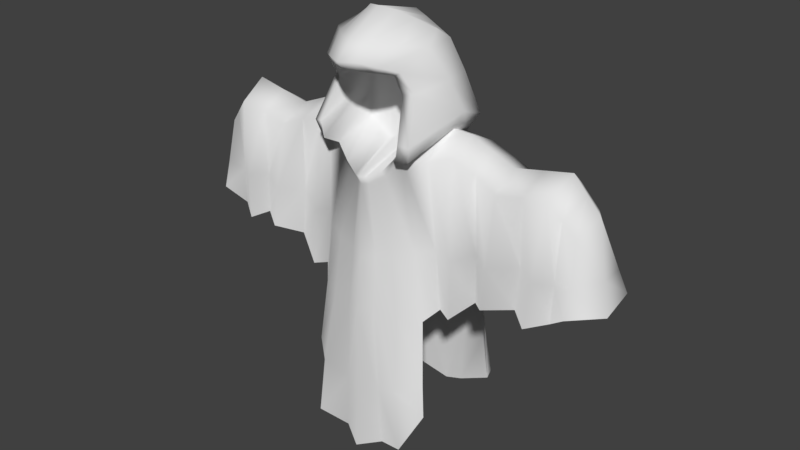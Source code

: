 # Source: fantasma02.blend  (saved by Blender 2.79.0; exported with 4.5.12 LTS)
import bpy
from mathutils import Matrix  # noqa: F401  (used for matrix-valued properties, if any)

bpy.ops.wm.read_factory_settings(use_empty=True)
scene = bpy.context.scene
scene.name = 'Scene'

# ---- collections
col_collection_1 = bpy.data.collections.new('Collection 1'); scene.collection.children.link(col_collection_1)

# ---- materials (node trees are filled in below, after node groups)
mat_material_002 = bpy.data.materials.new('Material.002')
mat_material_002.alpha_threshold = 0.0
mat_material_002.use_transparent_shadow = False
mat_material_002.roughness = 0.5
mat_material_002.specular_intensity = 0.0

# ---- material node trees

# ---- world
world_world = bpy.data.worlds.new('World'); scene.world = world_world
world_world.color = (0.05088, 0.05088, 0.05088)
world_world.use_sun_shadow = False
world_world.sun_shadow_jitter_overblur = 0.0
world_world.cycles.sampling_method = 'MANUAL'

# ---- lights
light_point_001 = bpy.data.lights.new('Point.001', 'POINT')
light_point_001.transmission_factor = 0.0
light_point_001.energy = 100.0
light_point_001.shadow_buffer_clip_start = 0.5
light_point_001.shadow_soft_size = 0.1
light_point_001.shadow_maximum_resolution = 0.006
light_point_001.use_absolute_resolution = True
light_point = bpy.data.lights.new('Point', 'POINT')
light_point.transmission_factor = 0.0
light_point.energy = 100.0
light_point.shadow_buffer_clip_start = 0.5
light_point.shadow_soft_size = 0.1
light_point.shadow_maximum_resolution = 0.006
light_point.use_absolute_resolution = True

# ---- meshes
me_cube = bpy.data.meshes.new('Cube')
me_cube.from_pydata([(0.3094, 0.232, 0.2938), (0.2709, -0.1836, 0.2628), (0.1859, 0.05757, 1.79), (0.1358, -0.005341, 1.709), (0.2009, 0.1183, 1.419), (0.1324, -0.01975, 1.433), (0.8553, -0.093, 1.247), (0.8691, -0.1579, 0.9513), (0.288, 0.1746, 0.6841), (0.2536, -0.1727, 0.7084), (0.8845, 0.06536, 1.217), (0.9554, 0.1372, 0.9635), (0.2376, 0.1037, 1.423), (0.1499, -0.001572, 1.518), (0.2087, -0.2171, 1.384), (0.175, -0.2161, 1.724), (0.1462, -0.1731, 1.362), (0.2166, -0.1081, 1.797), (0.2102, 0.00674, 1.464), (0.9562, -7.379e-05, 0.9218), (0.8917, 0.006816, 1.304), (0.2505, -0.0005414, 1.465), (0.5353, -0.1916, 0.8812), (0.5285, -0.1175, 1.32), (0.5751, 0.1752, 0.9149), (0.5737, 0.09643, 1.336), (0.5221, 0.006816, 1.383), (0.7066, -0.1656, 0.8563), (0.7514, -0.1243, 1.369), (0.7606, 0.1081, 1.345), (0.7725, 0.006816, 1.435), (0.7705, 0.2107, 0.8676), (0.112, 0.2863, 0.1325), (0.09521, -0.2386, 0.08677), (0.06283, 0.07362, 1.841), (0.06311, -0.3222, 1.765), (0.1061, 0.1303, 1.382), (0.02771, -0.2202, 1.254), (0.06342, -0.2458, 0.7339), (0.1191, 0.2645, 0.7312), (0.0384, -0.02145, 1.366), (0.05818, -0.00519, 1.741), (0.09988, 0.1704, 1.357), (0.05072, 0.004048, 1.574), (0.06387, -0.2548, 1.825), (0.2722, 0.1399, 1.493), (0.2285, -0.2346, 1.455), (0.1482, -0.002835, 1.606), (0.3008, 0.0002793, 1.55), (0.05316, 0.0009527, 1.631), (0.1032, 0.222, 1.473), (0.4098, 0.1702, 0.746), (0.3553, -0.1455, 0.7454), (0.3284, -0.1052, 1.405), (0.3568, 0.1074, 1.413), (0.335, 0.006816, 1.462), (0.1497, -0.217, 1.708), (0.1758, -0.2448, 1.395), (0.1343, -0.2075, 1.376), (0.02327, -0.2376, 1.285), (0.05353, -0.3056, 1.726), (0.1879, -0.2475, 1.464), (0.2231, 0.102, 1.661), (0.1887, -0.1544, 1.63), (0.1411, -0.004262, 1.664), (0.05602, -0.002545, 1.694), (0.07852, 0.1763, 1.679), (0.2545, -0.03227, 1.669), (0.152, -0.1765, 1.623), (0.1749, -0.008088, 1.837), (0.06153, -0.1002, 1.905), (0.2502, 0.146, 1.021), (0.2153, -0.1728, 0.9952), (0.8684, -0.1256, 1.068), (0.9223, 0.1175, 1.059), (0.9322, 0.00249, 1.064), (0.5363, -0.1685, 1.044), (0.5707, 0.1449, 1.073), (0.7233, -0.1502, 1.047), (0.7668, 0.1725, 1.045), (0.05795, -0.2235, 0.953), (0.1142, 0.2145, 0.9735), (0.3853, 0.1501, 0.9949), (0.3453, -0.1305, 0.9907), (0.2771, -0.1984, 0.4319), (0.08155, -0.2408, 0.3389), (0.2981, 0.2011, 0.4866), (0.1168, 0.2861, 0.4274), (0.7877, -0.1106, 0.8834), (0.8058, -0.1079, 1.305), (0.8271, 0.1061, 1.276), (0.8349, 0.006816, 1.366), (0.834, 0.1597, 0.9279), (0.7927, -0.1051, 1.043), (0.8315, 0.1397, 1.057), (0.674, 0.1278, 0.9113), (0.6396, -0.117, 0.8883), (0.6442, -0.1108, 1.348), (0.6672, 0.1023, 1.34), (0.6473, 0.006816, 1.409), (0.6766, 0.1079, 1.073), (0.6482, -0.1055, 1.059), (0.4521, -0.1029, 0.8402), (0.4327, -0.1013, 1.366), (0.4653, 0.1019, 1.375), (0.4285, 0.006816, 1.422), (0.4869, 0.1066, 0.853), (0.4807, 0.09825, 1.049), (0.4422, -0.09181, 1.039), (0.3437, 0.1505, 0.7429), (0.299, -0.1207, 0.7584), (0.244, -0.1391, 1.38), (0.2789, 0.1129, 1.416), (0.2726, 0.006778, 1.463), (0.2738, -0.1212, 1.012), (0.3184, 0.1365, 1.011), (0.1402, -0.1814, 1.811), (0.2204, 0.3372, 0.1576), (0.2188, -0.2795, 0.1309), (0.1244, 0.06559, 1.816), (0.119, -0.2692, 1.744), (0.1535, 0.1243, 1.401), (0.08576, -0.1964, 1.294), (0.161, -0.2241, 0.7221), (0.1993, 0.2134, 0.7581), (0.08538, -0.0206, 1.4), (0.09698, -0.005265, 1.725), (0.1687, 0.137, 1.39), (0.1003, 0.001238, 1.546), (0.1877, 0.181, 1.483), (0.1007, -0.0009411, 1.618), (0.08472, -0.2182, 1.317), (0.1016, -0.2613, 1.717), (0.09857, -0.003403, 1.679), (0.1508, 0.1392, 1.67), (0.1182, -0.05412, 1.871), (0.1822, 0.1803, 0.9972), (0.1322, -0.2156, 0.9724), (0.189, -0.2729, 0.3967), (0.2248, 0.2967, 0.415), (-0.3094, 0.232, 0.2938), (-0.2709, -0.1836, 0.2628), (-0.1859, 0.05757, 1.79), (-0.1358, -0.005341, 1.709), (-0.2009, 0.1183, 1.419), (-0.1324, -0.01975, 1.433), (-0.8553, -0.093, 1.247), (-0.8691, -0.1579, 0.9513), (-0.288, 0.1746, 0.6841), (-0.2536, -0.1727, 0.7084), (-0.8845, 0.06536, 1.217), (-0.9554, 0.1372, 0.9635), (0.0, 0.3276, 0.07069), (0.0, -0.2947, 0.05586), (0.0, 0.0878, 1.859), (0.0, -0.3508, 1.762), (0.0, 0.1422, 1.377), (0.0, -0.2341, 1.251), (0.0, -0.2699, 0.7251), (0.0, 0.2586, 0.7305), (-0.2376, 0.1037, 1.423), (-0.1499, -0.001572, 1.518), (0.0, 0.2211, 1.338), (0.0, 0.009668, 1.588), (-0.2087, -0.2171, 1.384), (-0.175, -0.2161, 1.724), (-0.1462, -0.1731, 1.362), (-0.2166, -0.1081, 1.797), (0.0, -0.02837, 1.384), (0.0, -0.005038, 1.747), (-0.2102, 0.00674, 1.464), (-0.9562, -7.379e-05, 0.9218), (-0.8917, 0.006816, 1.304), (0.0, -0.2831, 1.826), (-0.2505, -0.0005414, 1.465), (-0.5353, -0.1916, 0.8812), (-0.5285, -0.1175, 1.32), (-0.5751, 0.1752, 0.9149), (-0.5737, 0.09643, 1.336), (-0.5221, 0.006816, 1.383), (-0.7066, -0.1656, 0.8563), (-0.7514, -0.1243, 1.369), (-0.7606, 0.1081, 1.345), (-0.7725, 0.006816, 1.435), (-0.7705, 0.2107, 0.8676), (-0.112, 0.2863, 0.1325), (-0.09521, -0.2386, 0.08677), (-0.06283, 0.07362, 1.841), (-0.06311, -0.3222, 1.765), (-0.1061, 0.1303, 1.382), (-0.02771, -0.2202, 1.254), (-0.06342, -0.2458, 0.7339), (-0.1191, 0.2645, 0.7312), (-0.0384, -0.02145, 1.366), (-0.05818, -0.00519, 1.741), (-0.09988, 0.1704, 1.357), (-0.05072, 0.004048, 1.574), (-0.06387, -0.2548, 1.825), (-0.2722, 0.1399, 1.493), (-0.2285, -0.2346, 1.455), (0.0, 0.2518, 1.46), (-0.1482, -0.002835, 1.606), (0.0, 0.00474, 1.643), (-0.3008, 0.0002793, 1.55), (-0.05316, 0.0009527, 1.631), (-0.1032, 0.222, 1.473), (-0.4098, 0.1702, 0.746), (-0.3553, -0.1455, 0.7454), (-0.3284, -0.1052, 1.405), (-0.3568, 0.1074, 1.413), (-0.335, 0.006816, 1.462), (0.0, -0.3209, 1.725), (0.0, -0.2504, 1.286), (-0.1497, -0.217, 1.708), (-0.1758, -0.2448, 1.395), (-0.1343, -0.2075, 1.376), (-0.02327, -0.2376, 1.285), (-0.05353, -0.3056, 1.726), (-0.1879, -0.2475, 1.464), (-0.2231, 0.102, 1.661), (-0.1887, -0.1544, 1.63), (0.0, 0.2097, 1.683), (-0.1411, -0.004262, 1.664), (-0.05602, -0.002545, 1.694), (-0.07852, 0.1763, 1.679), (0.0, -0.0008275, 1.702), (-0.2545, -0.03227, 1.669), (-0.152, -0.1765, 1.623), (-0.1749, -0.008088, 1.837), (0.0, -0.127, 1.916), (-0.06153, -0.1002, 1.905), (-0.2502, 0.146, 1.021), (-0.2153, -0.1728, 0.9952), (-0.8684, -0.1256, 1.068), (-0.9223, 0.1175, 1.059), (0.0, 0.2153, 0.9712), (0.0, -0.2488, 0.9446), (-0.9322, 0.00249, 1.064), (-0.5363, -0.1685, 1.044), (-0.5707, 0.1449, 1.073), (-0.7233, -0.1502, 1.047), (-0.7668, 0.1725, 1.045), (-0.05795, -0.2235, 0.953), (-0.1142, 0.2145, 0.9735), (-0.3853, 0.1501, 0.9949), (-0.3453, -0.1305, 0.9907), (-0.2771, -0.1984, 0.4319), (0.0, -0.2851, 0.3155), (-0.08155, -0.2408, 0.3389), (-0.2981, 0.2011, 0.4866), (0.0, 0.297, 0.3635), (-0.1168, 0.2861, 0.4274), (-0.7877, -0.1106, 0.8834), (-0.8058, -0.1079, 1.305), (-0.8271, 0.1061, 1.276), (-0.8349, 0.006816, 1.366), (-0.834, 0.1597, 0.9279), (-0.7927, -0.1051, 1.043), (-0.8315, 0.1397, 1.057), (-0.674, 0.1278, 0.9113), (-0.6396, -0.117, 0.8883), (-0.6442, -0.1108, 1.348), (-0.6672, 0.1023, 1.34), (-0.6473, 0.006816, 1.409), (-0.6766, 0.1079, 1.073), (-0.6482, -0.1055, 1.059), (-0.4521, -0.1029, 0.8402), (-0.4327, -0.1013, 1.366), (-0.4653, 0.1019, 1.375), (-0.4285, 0.006816, 1.422), (-0.4869, 0.1066, 0.853), (-0.4807, 0.09825, 1.049), (-0.4422, -0.09181, 1.039), (-0.3437, 0.1505, 0.7429), (-0.299, -0.1207, 0.7584), (-0.244, -0.1391, 1.38), (-0.2789, 0.1129, 1.416), (-0.2726, 0.006778, 1.463), (-0.2738, -0.1212, 1.012), (-0.3184, 0.1365, 1.011), (-0.1402, -0.1814, 1.811), (-0.2204, 0.3372, 0.1576), (-0.2188, -0.2795, 0.1309), (-0.1244, 0.06559, 1.816), (-0.119, -0.2692, 1.744), (-0.1535, 0.1243, 1.401), (-0.08576, -0.1964, 1.294), (-0.161, -0.2241, 0.7221), (-0.1993, 0.2134, 0.7581), (-0.08538, -0.0206, 1.4), (-0.09698, -0.005265, 1.725), (-0.1687, 0.137, 1.39), (-0.1003, 0.001238, 1.546), (-0.1877, 0.181, 1.483), (-0.1007, -0.0009411, 1.618), (-0.08472, -0.2182, 1.317), (-0.1016, -0.2613, 1.717), (-0.09857, -0.003403, 1.679), (-0.1508, 0.1392, 1.67), (-0.1182, -0.05412, 1.871), (-0.1822, 0.1803, 0.9972), (-0.1322, -0.2156, 0.9724), (-0.189, -0.2729, 0.3967), (-0.2248, 0.2967, 0.415)], [], [(67, 17, 15, 63), (94, 90, 10, 74), (93, 88, 7, 73), (91, 89, 6, 20), (75, 20, 6, 73), (81, 39, 159, 235), (85, 38, 158, 247), (80, 37, 157, 236), (42, 36, 156, 162), (87, 32, 152, 250), (132, 126, 3, 56), (44, 173, 155, 35), (74, 10, 20, 75), (50, 42, 162, 200), (18, 21, 14, 16), (61, 57, 14, 46), (59, 212, 157, 37), (4, 12, 21, 18), (34, 154, 229, 70), (57, 58, 16, 14), (130, 128, 13, 47), (43, 163, 168, 40), (90, 91, 20, 10), (62, 2, 69, 17, 67), (104, 105, 26, 25), (105, 103, 23, 26), (108, 102, 22, 76), (107, 104, 25, 77), (98, 99, 30, 29), (99, 97, 28, 30), (101, 96, 27, 78), (100, 98, 29, 79), (128, 43, 40, 125), (202, 163, 43, 49), (119, 34, 70, 135), (131, 59, 37, 122), (129, 127, 42, 50), (116, 44, 35, 120), (211, 169, 41, 60), (139, 117, 32, 87), (127, 121, 36, 42), (137, 122, 37, 80), (138, 123, 38, 85), (136, 124, 39, 81), (134, 129, 50, 66), (225, 202, 49, 65), (12, 45, 48, 21), (133, 130, 47, 64), (68, 61, 46, 63), (66, 50, 200, 221), (21, 48, 46, 14), (115, 112, 54, 82), (114, 110, 52, 83), (113, 111, 53, 55), (112, 113, 55, 54), (64, 47, 61, 68), (155, 211, 60, 35), (125, 40, 59, 131), (13, 5, 58, 57), (40, 168, 212, 59), (47, 13, 57, 61), (120, 132, 56, 15), (3, 64, 68, 56), (34, 66, 221, 154), (56, 68, 63, 15), (126, 133, 64, 3), (169, 225, 65, 41), (119, 134, 66, 34), (45, 62, 67, 48), (48, 67, 63, 46), (135, 70, 44, 116), (70, 229, 173, 44), (111, 114, 83, 53), (109, 115, 82, 51), (121, 136, 81, 36), (123, 137, 80, 38), (95, 100, 79, 31), (97, 101, 78, 28), (106, 107, 77, 24), (103, 108, 76, 23), (11, 74, 75, 19), (38, 80, 236, 158), (36, 81, 235, 156), (19, 75, 73, 7), (89, 93, 73, 6), (92, 94, 74, 11), (118, 138, 85, 33), (33, 85, 247, 153), (124, 139, 87, 39), (39, 87, 250, 159), (31, 79, 94, 92), (28, 78, 93, 89), (29, 30, 91, 90), (30, 28, 89, 91), (78, 27, 88, 93), (79, 29, 90, 94), (23, 76, 101, 97), (24, 77, 100, 95), (77, 25, 98, 100), (76, 22, 96, 101), (26, 23, 97, 99), (25, 26, 99, 98), (53, 83, 108, 103), (51, 82, 107, 106), (82, 54, 104, 107), (83, 52, 102, 108), (55, 53, 103, 105), (54, 55, 105, 104), (8, 71, 115, 109), (16, 72, 114, 111), (4, 18, 113, 112), (18, 16, 111, 113), (72, 9, 110, 114), (71, 4, 112, 115), (8, 86, 139, 124), (1, 84, 138, 118), (9, 72, 137, 123), (4, 71, 136, 121), (69, 135, 116, 17), (2, 62, 134, 119), (41, 65, 133, 126), (35, 60, 132, 120), (5, 125, 131, 58), (65, 49, 130, 133), (62, 45, 129, 134), (71, 8, 124, 136), (84, 9, 123, 138), (72, 16, 122, 137), (12, 4, 121, 127), (86, 0, 117, 139), (17, 116, 120, 15), (45, 12, 127, 129), (58, 131, 122, 16), (2, 119, 135, 69), (13, 128, 125, 5), (49, 43, 128, 130), (60, 41, 126, 132), (226, 220, 165, 167), (258, 234, 150, 254), (257, 233, 147, 252), (255, 172, 146, 253), (237, 233, 146, 172), (243, 235, 159, 192), (248, 247, 158, 191), (242, 236, 157, 190), (195, 162, 156, 189), (251, 250, 152, 185), (296, 213, 143, 290), (197, 188, 155, 173), (234, 237, 172, 150), (205, 200, 162, 195), (170, 166, 164, 174), (218, 199, 164, 214), (216, 190, 157, 212), (144, 170, 174, 160), (187, 230, 229, 154), (214, 164, 166, 215), (294, 201, 161, 292), (196, 193, 168, 163), (254, 150, 172, 255), (219, 226, 167, 228, 142), (268, 178, 179, 269), (269, 179, 176, 267), (272, 238, 175, 266), (271, 239, 178, 268), (262, 182, 183, 263), (263, 183, 181, 261), (265, 240, 180, 260), (264, 241, 182, 262), (292, 289, 193, 196), (202, 204, 196, 163), (283, 299, 230, 187), (295, 286, 190, 216), (293, 205, 195, 291), (280, 284, 188, 197), (211, 217, 194, 169), (303, 251, 185, 281), (291, 195, 189, 285), (301, 242, 190, 286), (302, 248, 191, 287), (300, 243, 192, 288), (298, 224, 205, 293), (225, 223, 204, 202), (160, 174, 203, 198), (297, 222, 201, 294), (227, 220, 199, 218), (224, 221, 200, 205), (174, 164, 199, 203), (279, 244, 209, 276), (278, 245, 207, 274), (277, 210, 208, 275), (276, 209, 210, 277), (222, 227, 218, 201), (155, 188, 217, 211), (289, 295, 216, 193), (161, 214, 215, 145), (193, 216, 212, 168), (201, 218, 214, 161), (284, 165, 213, 296), (143, 213, 227, 222), (187, 154, 221, 224), (213, 165, 220, 227), (290, 143, 222, 297), (169, 194, 223, 225), (283, 187, 224, 298), (198, 203, 226, 219), (203, 199, 220, 226), (299, 280, 197, 230), (230, 197, 173, 229), (275, 208, 245, 278), (273, 206, 244, 279), (285, 189, 243, 300), (287, 191, 242, 301), (259, 184, 241, 264), (261, 181, 240, 265), (270, 177, 239, 271), (267, 176, 238, 272), (151, 171, 237, 234), (191, 158, 236, 242), (189, 156, 235, 243), (171, 147, 233, 237), (253, 146, 233, 257), (256, 151, 234, 258), (282, 186, 248, 302), (186, 153, 247, 248), (288, 192, 251, 303), (192, 159, 250, 251), (184, 256, 258, 241), (181, 253, 257, 240), (182, 254, 255, 183), (183, 255, 253, 181), (240, 257, 252, 180), (241, 258, 254, 182), (176, 261, 265, 238), (177, 259, 264, 239), (239, 264, 262, 178), (238, 265, 260, 175), (179, 263, 261, 176), (178, 262, 263, 179), (208, 267, 272, 245), (206, 270, 271, 244), (244, 271, 268, 209), (245, 272, 266, 207), (210, 269, 267, 208), (209, 268, 269, 210), (148, 273, 279, 231), (166, 275, 278, 232), (144, 276, 277, 170), (170, 277, 275, 166), (232, 278, 274, 149), (231, 279, 276, 144), (148, 288, 303, 249), (141, 282, 302, 246), (149, 287, 301, 232), (144, 285, 300, 231), (228, 167, 280, 299), (142, 283, 298, 219), (194, 290, 297, 223), (188, 284, 296, 217), (145, 215, 295, 289), (223, 297, 294, 204), (219, 298, 293, 198), (231, 300, 288, 148), (246, 302, 287, 149), (232, 301, 286, 166), (160, 291, 285, 144), (249, 303, 281, 140), (167, 165, 284, 280), (198, 293, 291, 160), (215, 166, 286, 295), (142, 228, 299, 283), (161, 145, 289, 292), (204, 294, 292, 196), (217, 296, 290, 194)])
me_cube.polygons.foreach_set('use_smooth', [True] * 274)
_uv = me_cube.uv_layers.new(name='UVMap')
_uv.uv.foreach_set('vector', [0.4543, 0.5106, 0.4275, 0.5512, 0.3875, 0.5308, 0.4077, 0.4954, 0.3802, 0.6634, 0.3872, 0.7237, 0.3649, 0.7133, 0.3541, 0.6662, 0.6098, 0.2625, 0.6066, 0.2187, 0.6333, 0.2353, 0.6318, 0.2687, 0.6349, 0.3602, 0.6128, 0.3327, 0.6267, 0.3182, 0.6497, 0.3418, 0.6706, 0.2781, 0.6497, 0.3418, 0.6267, 0.3182, 0.6318, 0.2687, 0.6096, 0.6383, 0.6103, 0.5656, 0.6443, 0.5663, 0.6437, 0.638, 0.3753, 0.07906, 0.367, 0.1879, 0.348, 0.1846, 0.3505, 0.07182, 0.3657, 0.2536, 0.3555, 0.3605, 0.344, 0.3594, 0.3464, 0.2504, 0.6163, 0.7864, 0.6065, 0.7746, 0.6427, 0.7674, 0.6425, 0.7905, 0.6123, 0.4796, 0.6137, 0.3979, 0.6458, 0.3803, 0.6452, 0.4617, 0.3639, 0.5369, 0.3528, 0.4839, 0.357, 0.4824, 0.3791, 0.5252, 0.364, 0.5737, 0.339, 0.5764, 0.3395, 0.5531, 0.3523, 0.5527, 0.3541, 0.6662, 0.3649, 0.7133, 0.3607, 0.7424, 0.327, 0.6831, 0.618, 0.8189, 0.6163, 0.7864, 0.6425, 0.7905, 0.6423, 0.8162, 0.4752, 0.4339, 0.4725, 0.4432, 0.4159, 0.4263, 0.4115, 0.4022, 0.4069, 0.444, 0.4067, 0.4281, 0.4159, 0.4263, 0.4162, 0.443, 0.351, 0.373, 0.3437, 0.372, 0.344, 0.3594, 0.3555, 0.3605, 0.5735, 0.7976, 0.5664, 0.8117, 0.539, 0.8294, 0.5361, 0.8179, 0.6291, 0.9017, 0.6416, 0.9017, 0.6412, 0.9435, 0.6284, 0.9379, 0.4067, 0.4281, 0.398, 0.4129, 0.4115, 0.4022, 0.4159, 0.4263, 0.3547, 0.4708, 0.3552, 0.4609, 0.3622, 0.4575, 0.3617, 0.4701, 0.3482, 0.4643, 0.3415, 0.4661, 0.3422, 0.436, 0.3486, 0.4353, 0.3872, 0.7237, 0.3779, 0.7585, 0.3607, 0.7424, 0.3649, 0.7133, 0.5897, 0.8699, 0.6026, 0.8977, 0.6051, 0.9144, 0.5831, 0.9325, 0.5625, 0.8939, 0.491, 0.7559, 0.4915, 0.7858, 0.4679, 0.775, 0.4591, 0.7436, 0.5212, 0.4007, 0.5097, 0.3688, 0.5362, 0.3491, 0.5442, 0.3884, 0.4942, 0.2709, 0.4898, 0.2155, 0.5241, 0.2213, 0.5281, 0.2661, 0.4914, 0.66, 0.491, 0.7559, 0.4591, 0.7436, 0.462, 0.6647, 0.4314, 0.7414, 0.4337, 0.7741, 0.398, 0.775, 0.4064, 0.7397, 0.579, 0.3852, 0.5711, 0.349, 0.5985, 0.3468, 0.6157, 0.3793, 0.5634, 0.2692, 0.5588, 0.223, 0.58, 0.212, 0.5869, 0.264, 0.4309, 0.6662, 0.4314, 0.7414, 0.4064, 0.7397, 0.4, 0.6569, 0.3552, 0.4609, 0.3482, 0.4643, 0.3486, 0.4353, 0.3551, 0.4401, 0.3414, 0.473, 0.3415, 0.4661, 0.3482, 0.4643, 0.3482, 0.4719, 0.6163, 0.8998, 0.6291, 0.9017, 0.6284, 0.9379, 0.6162, 0.9271, 0.3767, 0.3874, 0.351, 0.373, 0.3555, 0.3605, 0.3813, 0.3763, 0.5962, 0.8234, 0.5906, 0.7898, 0.6163, 0.7864, 0.618, 0.8189, 0.3958, 0.5621, 0.364, 0.5737, 0.3523, 0.5527, 0.3686, 0.5437, 0.3397, 0.545, 0.3411, 0.4858, 0.3479, 0.4853, 0.3511, 0.544, 0.5821, 0.4761, 0.581, 0.4045, 0.6137, 0.3979, 0.6123, 0.4796, 0.5906, 0.7898, 0.5895, 0.7829, 0.6065, 0.7746, 0.6163, 0.7864, 0.3889, 0.2595, 0.3813, 0.3763, 0.3555, 0.3605, 0.3657, 0.2536, 0.4046, 0.0956, 0.3955, 0.1852, 0.367, 0.1879, 0.3753, 0.07906, 0.5873, 0.6465, 0.5839, 0.5753, 0.6103, 0.5656, 0.6096, 0.6383, 0.6078, 0.8666, 0.5962, 0.8234, 0.618, 0.8189, 0.6247, 0.8643, 0.3412, 0.4804, 0.3414, 0.473, 0.3482, 0.4719, 0.3481, 0.4797, 0.5664, 0.8117, 0.5752, 0.8326, 0.5461, 0.8585, 0.539, 0.8294, 0.3534, 0.4784, 0.3547, 0.4708, 0.3617, 0.4701, 0.3591, 0.4776, 0.3949, 0.491, 0.4069, 0.444, 0.4162, 0.443, 0.4077, 0.4954, 0.6247, 0.8643, 0.618, 0.8189, 0.6423, 0.8162, 0.6419, 0.8621, 0.4725, 0.4432, 0.4736, 0.4733, 0.4162, 0.443, 0.4159, 0.4263, 0.5436, 0.651, 0.5456, 0.7801, 0.5215, 0.7704, 0.5237, 0.6448, 0.4408, 0.2693, 0.4439, 0.1963, 0.4604, 0.1914, 0.4616, 0.2604, 0.4875, 0.4242, 0.4511, 0.3913, 0.4809, 0.3877, 0.5006, 0.4161, 0.5456, 0.7801, 0.5251, 0.808, 0.5124, 0.7992, 0.5215, 0.7704, 0.3591, 0.4776, 0.3617, 0.4701, 0.4069, 0.444, 0.3949, 0.491, 0.3395, 0.5531, 0.3397, 0.545, 0.3511, 0.544, 0.3523, 0.5527, 0.3551, 0.4401, 0.3486, 0.4353, 0.351, 0.373, 0.3767, 0.3874, 0.3622, 0.4575, 0.3607, 0.4456, 0.398, 0.4129, 0.4067, 0.4281, 0.3486, 0.4353, 0.3422, 0.436, 0.3437, 0.372, 0.351, 0.373, 0.3617, 0.4701, 0.3622, 0.4575, 0.4067, 0.4281, 0.4069, 0.444, 0.3686, 0.5437, 0.3639, 0.5369, 0.3791, 0.5252, 0.3875, 0.5308, 0.357, 0.4824, 0.3591, 0.4776, 0.3949, 0.491, 0.3791, 0.5252, 0.6291, 0.9017, 0.6247, 0.8643, 0.6419, 0.8621, 0.6416, 0.9017, 0.3791, 0.5252, 0.3949, 0.491, 0.4077, 0.4954, 0.3875, 0.5308, 0.3528, 0.4839, 0.3534, 0.4784, 0.3591, 0.4776, 0.357, 0.4824, 0.3411, 0.4858, 0.3412, 0.4804, 0.3481, 0.4797, 0.3479, 0.4853, 0.6163, 0.8998, 0.6078, 0.8666, 0.6247, 0.8643, 0.6291, 0.9017, 0.5752, 0.8326, 0.5897, 0.8699, 0.5625, 0.8939, 0.5461, 0.8585, 0.4736, 0.4733, 0.4543, 0.5106, 0.4077, 0.4954, 0.4162, 0.443, 0.6162, 0.9271, 0.6284, 0.9379, 0.6224, 0.9796, 0.5999, 0.9584, 0.6284, 0.9379, 0.6412, 0.9435, 0.6409, 0.9872, 0.6224, 0.9796, 0.4511, 0.3913, 0.4408, 0.2693, 0.4616, 0.2604, 0.4809, 0.3877, 0.5382, 0.573, 0.5436, 0.651, 0.5237, 0.6448, 0.5186, 0.5731, 0.5895, 0.7829, 0.5873, 0.6465, 0.6096, 0.6383, 0.6065, 0.7746, 0.3955, 0.1852, 0.3889, 0.2595, 0.3657, 0.2536, 0.367, 0.1879, 0.4304, 0.6212, 0.4309, 0.6662, 0.4, 0.6569, 0.3963, 0.6066, 0.5711, 0.349, 0.5634, 0.2692, 0.5869, 0.264, 0.5985, 0.3468, 0.4919, 0.6043, 0.4914, 0.66, 0.462, 0.6647, 0.4603, 0.6195, 0.5097, 0.3688, 0.4942, 0.2709, 0.5281, 0.2661, 0.5362, 0.3491, 0.344, 0.6395, 0.3541, 0.6662, 0.327, 0.6831, 0.3057, 0.6495, 0.367, 0.1879, 0.3657, 0.2536, 0.3464, 0.2504, 0.348, 0.1846, 0.6065, 0.7746, 0.6096, 0.6383, 0.6437, 0.638, 0.6427, 0.7674, 0.6833, 0.2404, 0.6706, 0.2781, 0.6318, 0.2687, 0.6333, 0.2353, 0.6128, 0.3327, 0.6098, 0.2625, 0.6318, 0.2687, 0.6267, 0.3182, 0.377, 0.6269, 0.3802, 0.6634, 0.3541, 0.6662, 0.344, 0.6395, 0.4159, 0.02492, 0.4046, 0.0956, 0.3753, 0.07906, 0.3815, 0.01153, 0.3815, 0.01153, 0.3753, 0.07906, 0.3505, 0.07182, 0.3521, 0.002002, 0.5839, 0.5753, 0.5821, 0.4761, 0.6123, 0.4796, 0.6103, 0.5656, 0.6103, 0.5656, 0.6123, 0.4796, 0.6452, 0.4617, 0.6443, 0.5663, 0.3963, 0.6066, 0.4, 0.6569, 0.3802, 0.6634, 0.377, 0.6269, 0.5985, 0.3468, 0.5869, 0.264, 0.6098, 0.2625, 0.6128, 0.3327, 0.4064, 0.7397, 0.398, 0.775, 0.3779, 0.7585, 0.3872, 0.7237, 0.6157, 0.3793, 0.5985, 0.3468, 0.6128, 0.3327, 0.6349, 0.3602, 0.5869, 0.264, 0.58, 0.212, 0.6066, 0.2187, 0.6098, 0.2625, 0.4, 0.6569, 0.4064, 0.7397, 0.3872, 0.7237, 0.3802, 0.6634, 0.5362, 0.3491, 0.5281, 0.2661, 0.5634, 0.2692, 0.5711, 0.349, 0.4603, 0.6195, 0.462, 0.6647, 0.4309, 0.6662, 0.4304, 0.6212, 0.462, 0.6647, 0.4591, 0.7436, 0.4314, 0.7414, 0.4309, 0.6662, 0.5281, 0.2661, 0.5241, 0.2213, 0.5588, 0.223, 0.5634, 0.2692, 0.5442, 0.3884, 0.5362, 0.3491, 0.5711, 0.349, 0.579, 0.3852, 0.4591, 0.7436, 0.4679, 0.775, 0.4337, 0.7741, 0.4314, 0.7414, 0.4809, 0.3877, 0.4616, 0.2604, 0.4942, 0.2709, 0.5097, 0.3688, 0.5186, 0.5731, 0.5237, 0.6448, 0.4914, 0.66, 0.4919, 0.6043, 0.5237, 0.6448, 0.5215, 0.7704, 0.491, 0.7559, 0.4914, 0.66, 0.4616, 0.2604, 0.4604, 0.1914, 0.4898, 0.2155, 0.4942, 0.2709, 0.5006, 0.4161, 0.4809, 0.3877, 0.5097, 0.3688, 0.5212, 0.4007, 0.5215, 0.7704, 0.5124, 0.7992, 0.4915, 0.7858, 0.491, 0.7559, 0.5553, 0.5559, 0.5641, 0.6546, 0.5436, 0.651, 0.5382, 0.573, 0.4115, 0.4022, 0.4177, 0.2656, 0.4408, 0.2693, 0.4511, 0.3913, 0.5735, 0.7976, 0.5361, 0.8179, 0.5251, 0.808, 0.5456, 0.7801, 0.4752, 0.4339, 0.4115, 0.4022, 0.4511, 0.3913, 0.4875, 0.4242, 0.4177, 0.2656, 0.4249, 0.1827, 0.4439, 0.1963, 0.4408, 0.2693, 0.5641, 0.6546, 0.5735, 0.7976, 0.5456, 0.7801, 0.5436, 0.651, 0.5553, 0.5559, 0.5522, 0.5005, 0.5821, 0.4761, 0.5839, 0.5753, 0.4407, 0.06364, 0.434, 0.1086, 0.4046, 0.0956, 0.4159, 0.02492, 0.4249, 0.1827, 0.4177, 0.2656, 0.3889, 0.2595, 0.3955, 0.1852, 0.5735, 0.7976, 0.5641, 0.6546, 0.5873, 0.6465, 0.5895, 0.7829, 0.6051, 0.9144, 0.6162, 0.9271, 0.5999, 0.9584, 0.5831, 0.9325, 0.6026, 0.8977, 0.5897, 0.8699, 0.6078, 0.8666, 0.6163, 0.8998, 0.3479, 0.4853, 0.3481, 0.4797, 0.3534, 0.4784, 0.3528, 0.4839, 0.3523, 0.5527, 0.3511, 0.544, 0.3639, 0.5369, 0.3686, 0.5437, 0.3607, 0.4456, 0.3551, 0.4401, 0.3767, 0.3874, 0.398, 0.4129, 0.3481, 0.4797, 0.3482, 0.4719, 0.3547, 0.4708, 0.3534, 0.4784, 0.5897, 0.8699, 0.5752, 0.8326, 0.5962, 0.8234, 0.6078, 0.8666, 0.5641, 0.6546, 0.5553, 0.5559, 0.5839, 0.5753, 0.5873, 0.6465, 0.434, 0.1086, 0.4249, 0.1827, 0.3955, 0.1852, 0.4046, 0.0956, 0.4177, 0.2656, 0.4115, 0.4022, 0.3813, 0.3763, 0.3889, 0.2595, 0.5664, 0.8117, 0.5735, 0.7976, 0.5895, 0.7829, 0.5906, 0.7898, 0.5522, 0.5005, 0.5487, 0.4469, 0.581, 0.4045, 0.5821, 0.4761, 0.4275, 0.5512, 0.3958, 0.5621, 0.3686, 0.5437, 0.3875, 0.5308, 0.5752, 0.8326, 0.5664, 0.8117, 0.5906, 0.7898, 0.5962, 0.8234, 0.398, 0.4129, 0.3767, 0.3874, 0.3813, 0.3763, 0.4115, 0.4022, 0.6026, 0.8977, 0.6163, 0.8998, 0.6162, 0.9271, 0.6051, 0.9144, 0.3622, 0.4575, 0.3552, 0.4609, 0.3551, 0.4401, 0.3607, 0.4456, 0.3482, 0.4719, 0.3482, 0.4643, 0.3552, 0.4609, 0.3547, 0.4708, 0.3511, 0.544, 0.3479, 0.4853, 0.3528, 0.4839, 0.3639, 0.5369, 0.2268, 0.5054, 0.2741, 0.4924, 0.2927, 0.5287, 0.2518, 0.5472, 0.9068, 0.6677, 0.9328, 0.671, 0.9213, 0.7179, 0.8988, 0.7279, 0.08285, 0.2504, 0.06053, 0.2556, 0.0606, 0.2222, 0.08798, 0.2069, 0.05323, 0.3469, 0.03932, 0.3278, 0.06339, 0.3053, 0.07658, 0.3204, 0.02138, 0.2632, 0.06053, 0.2556, 0.06339, 0.3053, 0.03932, 0.3278, 0.6778, 0.6388, 0.6437, 0.638, 0.6443, 0.5663, 0.6783, 0.5662, 0.3255, 0.07792, 0.3505, 0.07182, 0.348, 0.1846, 0.3288, 0.187, 0.3271, 0.2528, 0.3464, 0.2504, 0.344, 0.3594, 0.3324, 0.36, 0.6687, 0.7868, 0.6425, 0.7905, 0.6427, 0.7674, 0.6787, 0.7752, 0.6778, 0.4801, 0.6452, 0.4617, 0.6458, 0.3803, 0.6777, 0.3984, 0.3159, 0.5358, 0.3013, 0.5235, 0.3253, 0.4816, 0.3294, 0.4833, 0.3141, 0.5726, 0.3268, 0.5522, 0.3395, 0.5531, 0.339, 0.5764, 0.9328, 0.671, 0.9597, 0.6883, 0.925, 0.7471, 0.9213, 0.7179, 0.6665, 0.8193, 0.6423, 0.8162, 0.6425, 0.7905, 0.6687, 0.7868, 0.2094, 0.4278, 0.2745, 0.3991, 0.269, 0.4229, 0.2117, 0.4372, 0.2772, 0.4411, 0.268, 0.4396, 0.269, 0.4229, 0.2782, 0.4251, 0.3363, 0.3727, 0.3324, 0.36, 0.344, 0.3594, 0.3437, 0.372, 0.7113, 0.7987, 0.7484, 0.8196, 0.7453, 0.8311, 0.7182, 0.813, 0.654, 0.9019, 0.6542, 0.9381, 0.6412, 0.9435, 0.6416, 0.9017, 0.2782, 0.4251, 0.269, 0.4229, 0.2745, 0.3991, 0.2875, 0.4104, 0.3281, 0.4702, 0.3212, 0.4691, 0.3212, 0.4565, 0.3281, 0.4602, 0.3349, 0.464, 0.3358, 0.435, 0.3422, 0.436, 0.3415, 0.4661, 0.8988, 0.7279, 0.9213, 0.7179, 0.925, 0.7471, 0.9076, 0.7628, 0.6939, 0.8708, 0.7208, 0.8952, 0.6995, 0.9334, 0.6778, 0.915, 0.6806, 0.8984, 0.7945, 0.7584, 0.8266, 0.7466, 0.8173, 0.7779, 0.7936, 0.7883, 0.165, 0.3926, 0.1426, 0.3792, 0.1524, 0.3403, 0.178, 0.3612, 0.1979, 0.2642, 0.1643, 0.2578, 0.1703, 0.2132, 0.2048, 0.2089, 0.7957, 0.6625, 0.825, 0.6676, 0.8266, 0.7466, 0.7945, 0.7584, 0.8543, 0.7449, 0.8794, 0.7436, 0.8872, 0.779, 0.8515, 0.7776, 0.1079, 0.3744, 0.0716, 0.3668, 0.09028, 0.3352, 0.1175, 0.3386, 0.1288, 0.2593, 0.1056, 0.253, 0.1148, 0.2013, 0.1356, 0.2133, 0.8561, 0.6697, 0.8871, 0.6609, 0.8794, 0.7436, 0.8543, 0.7449, 0.3281, 0.4602, 0.3291, 0.4395, 0.3358, 0.435, 0.3349, 0.464, 0.3414, 0.473, 0.3345, 0.4716, 0.3349, 0.464, 0.3415, 0.4661, 0.6668, 0.9002, 0.6665, 0.9275, 0.6542, 0.9381, 0.654, 0.9019, 0.3099, 0.3859, 0.3058, 0.3745, 0.3324, 0.36, 0.3363, 0.3727, 0.6882, 0.8241, 0.6665, 0.8193, 0.6687, 0.7868, 0.6944, 0.7907, 0.2828, 0.5595, 0.3109, 0.5424, 0.3268, 0.5522, 0.3141, 0.5726, 0.3397, 0.545, 0.3283, 0.5435, 0.3342, 0.485, 0.3411, 0.4858, 0.708, 0.4772, 0.6778, 0.4801, 0.6777, 0.3984, 0.7103, 0.4056, 0.6944, 0.7907, 0.6687, 0.7868, 0.6787, 0.7752, 0.6956, 0.7838, 0.3036, 0.2575, 0.3271, 0.2528, 0.3324, 0.36, 0.3058, 0.3745, 0.2954, 0.0931, 0.3255, 0.07792, 0.3288, 0.187, 0.3005, 0.183, 0.7001, 0.6474, 0.6778, 0.6388, 0.6783, 0.5662, 0.7046, 0.5762, 0.6759, 0.8672, 0.659, 0.8646, 0.6665, 0.8193, 0.6882, 0.8241, 0.3412, 0.4804, 0.3343, 0.4794, 0.3345, 0.4716, 0.3414, 0.473, 0.7182, 0.813, 0.7453, 0.8311, 0.7377, 0.86, 0.709, 0.8337, 0.329, 0.4779, 0.3235, 0.4768, 0.3212, 0.4691, 0.3281, 0.4702, 0.287, 0.4885, 0.2741, 0.4924, 0.268, 0.4396, 0.2772, 0.4411, 0.659, 0.8646, 0.6419, 0.8621, 0.6423, 0.8162, 0.6665, 0.8193, 0.2117, 0.4372, 0.269, 0.4229, 0.268, 0.4396, 0.2092, 0.4672, 0.7437, 0.6527, 0.7636, 0.6468, 0.7637, 0.7724, 0.7396, 0.7817, 0.2513, 0.265, 0.231, 0.2551, 0.2353, 0.1862, 0.2516, 0.1919, 0.1976, 0.4176, 0.1849, 0.4089, 0.2059, 0.3814, 0.2354, 0.3864, 0.7396, 0.7817, 0.7637, 0.7724, 0.7724, 0.8014, 0.7596, 0.8099, 0.3235, 0.4768, 0.287, 0.4885, 0.2772, 0.4411, 0.3212, 0.4691, 0.3395, 0.5531, 0.3268, 0.5522, 0.3283, 0.5435, 0.3397, 0.545, 0.3291, 0.4395, 0.3099, 0.3859, 0.3363, 0.3727, 0.3358, 0.435, 0.3212, 0.4565, 0.2782, 0.4251, 0.2875, 0.4104, 0.3233, 0.4447, 0.3358, 0.435, 0.3363, 0.3727, 0.3437, 0.372, 0.3422, 0.436, 0.3212, 0.4691, 0.2772, 0.4411, 0.2782, 0.4251, 0.3212, 0.4565, 0.3109, 0.5424, 0.2927, 0.5287, 0.3013, 0.5235, 0.3159, 0.5358, 0.3253, 0.4816, 0.3013, 0.5235, 0.287, 0.4885, 0.3235, 0.4768, 0.654, 0.9019, 0.6416, 0.9017, 0.6419, 0.8621, 0.659, 0.8646, 0.3013, 0.5235, 0.2927, 0.5287, 0.2741, 0.4924, 0.287, 0.4885, 0.3294, 0.4833, 0.3253, 0.4816, 0.3235, 0.4768, 0.329, 0.4779, 0.3411, 0.4858, 0.3342, 0.485, 0.3343, 0.4794, 0.3412, 0.4804, 0.6668, 0.9002, 0.654, 0.9019, 0.659, 0.8646, 0.6759, 0.8672, 0.709, 0.8337, 0.7377, 0.86, 0.7208, 0.8952, 0.6939, 0.8708, 0.2092, 0.4672, 0.268, 0.4396, 0.2741, 0.4924, 0.2268, 0.5054, 0.6665, 0.9275, 0.6823, 0.9591, 0.6594, 0.9799, 0.6542, 0.9381, 0.6542, 0.9381, 0.6594, 0.9799, 0.6409, 0.9872, 0.6412, 0.9435, 0.2354, 0.3864, 0.2059, 0.3814, 0.231, 0.2551, 0.2513, 0.265, 0.7503, 0.5747, 0.7699, 0.5751, 0.7636, 0.6468, 0.7437, 0.6527, 0.6956, 0.7838, 0.6787, 0.7752, 0.6778, 0.6388, 0.7001, 0.6474, 0.3005, 0.183, 0.3288, 0.187, 0.3271, 0.2528, 0.3036, 0.2575, 0.8573, 0.6247, 0.8917, 0.6106, 0.8871, 0.6609, 0.8561, 0.6697, 0.1175, 0.3386, 0.09028, 0.3352, 0.1056, 0.253, 0.1288, 0.2593, 0.7961, 0.6068, 0.8275, 0.6226, 0.825, 0.6676, 0.7957, 0.6625, 0.178, 0.3612, 0.1524, 0.3403, 0.1643, 0.2578, 0.1979, 0.2642, 0.9434, 0.6445, 0.9815, 0.655, 0.9597, 0.6883, 0.9328, 0.671, 0.3288, 0.187, 0.348, 0.1846, 0.3464, 0.2504, 0.3271, 0.2528, 0.6787, 0.7752, 0.6427, 0.7674, 0.6437, 0.638, 0.6778, 0.6388, 0.01035, 0.225, 0.0606, 0.2222, 0.06053, 0.2556, 0.02138, 0.2632, 0.07658, 0.3204, 0.06339, 0.3053, 0.06053, 0.2556, 0.08285, 0.2504, 0.9106, 0.6312, 0.9434, 0.6445, 0.9328, 0.671, 0.9068, 0.6677, 0.2874, 0.02198, 0.3224, 0.01018, 0.3255, 0.07792, 0.2954, 0.0931, 0.3224, 0.01018, 0.3521, 0.002002, 0.3505, 0.07182, 0.3255, 0.07792, 0.7046, 0.5762, 0.6783, 0.5662, 0.6778, 0.4801, 0.708, 0.4772, 0.6783, 0.5662, 0.6443, 0.5663, 0.6452, 0.4617, 0.6778, 0.4801, 0.8917, 0.6106, 0.9106, 0.6312, 0.9068, 0.6677, 0.8871, 0.6609, 0.09028, 0.3352, 0.07658, 0.3204, 0.08285, 0.2504, 0.1056, 0.253, 0.8794, 0.7436, 0.8988, 0.7279, 0.9076, 0.7628, 0.8872, 0.779, 0.0716, 0.3668, 0.05323, 0.3469, 0.07658, 0.3204, 0.09028, 0.3352, 0.1056, 0.253, 0.08285, 0.2504, 0.08798, 0.2069, 0.1148, 0.2013, 0.8871, 0.6609, 0.9068, 0.6677, 0.8988, 0.7279, 0.8794, 0.7436, 0.1524, 0.3403, 0.1175, 0.3386, 0.1288, 0.2593, 0.1643, 0.2578, 0.8275, 0.6226, 0.8573, 0.6247, 0.8561, 0.6697, 0.825, 0.6676, 0.825, 0.6676, 0.8561, 0.6697, 0.8543, 0.7449, 0.8266, 0.7466, 0.1643, 0.2578, 0.1288, 0.2593, 0.1356, 0.2133, 0.1703, 0.2132, 0.1426, 0.3792, 0.1079, 0.3744, 0.1175, 0.3386, 0.1524, 0.3403, 0.8266, 0.7466, 0.8543, 0.7449, 0.8515, 0.7776, 0.8173, 0.7779, 0.2059, 0.3814, 0.178, 0.3612, 0.1979, 0.2642, 0.231, 0.2551, 0.7699, 0.5751, 0.7961, 0.6068, 0.7957, 0.6625, 0.7636, 0.6468, 0.7636, 0.6468, 0.7957, 0.6625, 0.7945, 0.7584, 0.7637, 0.7724, 0.231, 0.2551, 0.1979, 0.2642, 0.2048, 0.2089, 0.2353, 0.1862, 0.1849, 0.4089, 0.165, 0.3926, 0.178, 0.3612, 0.2059, 0.3814, 0.7637, 0.7724, 0.7945, 0.7584, 0.7936, 0.7883, 0.7724, 0.8014, 0.7335, 0.5573, 0.7503, 0.5747, 0.7437, 0.6527, 0.7231, 0.6559, 0.2745, 0.3991, 0.2354, 0.3864, 0.2513, 0.265, 0.2746, 0.2624, 0.7113, 0.7987, 0.7396, 0.7817, 0.7596, 0.8099, 0.7484, 0.8196, 0.2094, 0.4278, 0.1976, 0.4176, 0.2354, 0.3864, 0.2745, 0.3991, 0.2746, 0.2624, 0.2513, 0.265, 0.2516, 0.1919, 0.2712, 0.1791, 0.7231, 0.6559, 0.7437, 0.6527, 0.7396, 0.7817, 0.7113, 0.7987, 0.7335, 0.5573, 0.7046, 0.5762, 0.708, 0.4772, 0.7375, 0.5021, 0.2608, 0.05952, 0.2874, 0.02198, 0.2954, 0.0931, 0.2655, 0.1047, 0.2712, 0.1791, 0.3005, 0.183, 0.3036, 0.2575, 0.2746, 0.2624, 0.7113, 0.7987, 0.6956, 0.7838, 0.7001, 0.6474, 0.7231, 0.6559, 0.6778, 0.915, 0.6995, 0.9334, 0.6823, 0.9591, 0.6665, 0.9275, 0.6806, 0.8984, 0.6668, 0.9002, 0.6759, 0.8672, 0.6939, 0.8708, 0.3342, 0.485, 0.3294, 0.4833, 0.329, 0.4779, 0.3343, 0.4794, 0.3268, 0.5522, 0.3109, 0.5424, 0.3159, 0.5358, 0.3283, 0.5435, 0.3233, 0.4447, 0.2875, 0.4104, 0.3099, 0.3859, 0.3291, 0.4395, 0.3343, 0.4794, 0.329, 0.4779, 0.3281, 0.4702, 0.3345, 0.4716, 0.6939, 0.8708, 0.6759, 0.8672, 0.6882, 0.8241, 0.709, 0.8337, 0.7231, 0.6559, 0.7001, 0.6474, 0.7046, 0.5762, 0.7335, 0.5573, 0.2655, 0.1047, 0.2954, 0.0931, 0.3005, 0.183, 0.2712, 0.1791, 0.2746, 0.2624, 0.3036, 0.2575, 0.3058, 0.3745, 0.2745, 0.3991, 0.7182, 0.813, 0.6944, 0.7907, 0.6956, 0.7838, 0.7113, 0.7987, 0.7375, 0.5021, 0.708, 0.4772, 0.7103, 0.4056, 0.7419, 0.4485, 0.2518, 0.5472, 0.2927, 0.5287, 0.3109, 0.5424, 0.2828, 0.5595, 0.709, 0.8337, 0.6882, 0.8241, 0.6944, 0.7907, 0.7182, 0.813, 0.2875, 0.4104, 0.2745, 0.3991, 0.3058, 0.3745, 0.3099, 0.3859, 0.6806, 0.8984, 0.6778, 0.915, 0.6665, 0.9275, 0.6668, 0.9002, 0.3212, 0.4565, 0.3233, 0.4447, 0.3291, 0.4395, 0.3281, 0.4602, 0.3345, 0.4716, 0.3281, 0.4702, 0.3281, 0.4602, 0.3349, 0.464, 0.3283, 0.5435, 0.3159, 0.5358, 0.3294, 0.4833, 0.3342, 0.485])
me_cube.materials.append(mat_material_002)
me_cube.use_remesh_preserve_volume = False
me_cube.use_remesh_preserve_attributes = False
me_cube.use_mirror_vertex_groups = False
me_cube.update()

# ---- objects
ob_point_001 = bpy.data.objects.new('Point.001', light_point_001)
ob_point = bpy.data.objects.new('Point', light_point)
ob_fantasma = bpy.data.objects.new('fantasma', me_cube)

# ---- transforms, parenting, visibility, modifiers, constraints
ob_point_001.location = (0.0, 0.4637, 1.241)
ob_point_001.hide_viewport = True
ob_point_001.hide_select = True
ob_point_001.hide_render = True
ob_point_001.lineart.crease_threshold = 0.0
ob_point.location = (0.0, -0.5428, 1.241)
ob_point.hide_viewport = True
ob_point.hide_select = True
ob_point.hide_render = True
ob_point.lineart.crease_threshold = 0.0
ob_fantasma.location = (0.0, 0.0, 0.0)
ob_fantasma.lock_rotations_4d = False
ob_fantasma.empty_display_type = 'ARROWS'
ob_fantasma.lineart.crease_threshold = 0.0
_m = ob_fantasma.modifiers.new('Subsurf', 'SUBSURF')
_m.show_render = False
_m.uv_smooth = 'PRESERVE_CORNERS'
_m.quality = 2
_m.show_only_control_edges = False

# ---- collection membership
col_collection_1.objects.link(ob_point_001)
col_collection_1.objects.link(ob_point)
col_collection_1.objects.link(ob_fantasma)

# ---- scene / render settings (as saved in the file)
scene.frame_start = 1; scene.frame_end = 250; scene.frame_set(1)
scene.render.engine = 'BLENDER_EEVEE_NEXT'
scene.render.resolution_percentage = 50
scene.render.dither_intensity = 0.0
scene.cycles.use_denoising = False
scene.cycles.samples = 128
scene.cycles.sampling_pattern = 'TABULATED_SOBOL'
scene.cycles.use_adaptive_sampling = False
scene.cycles.use_light_tree = False
scene.cycles.blur_glossy = 0.0
scene.cycles.sample_clamp_indirect = 0.0
scene.view_settings.view_transform = 'Standard'
bpy.context.view_layer.update()

# ---- added for rendering (the .blend has no active camera and no usable light): camera, sun
cam_auto = bpy.data.cameras.new('AutoCamera')
cam_auto.lens = 50.0
cam_auto.sensor_width = 36.0
cam_auto.clip_end = 1000.0
ob_auto_camera = bpy.data.objects.new('AutoCamera', cam_auto)
scene.collection.objects.link(ob_auto_camera)
ob_auto_camera.location = (2.54901, -3.06558, 3.02508)
ob_auto_camera.rotation_euler = (1.09748, -7.21219e-08, 0.694738)
scene.camera = ob_auto_camera
light_auto_sun = bpy.data.lights.new('AutoSun', 'SUN')
light_auto_sun.energy = 3.0
light_auto_sun.angle = 0.0523599
ob_auto_sun = bpy.data.objects.new('AutoSun', light_auto_sun)
scene.collection.objects.link(ob_auto_sun)
ob_auto_sun.rotation_euler = (0.872665, 0.174533, 0.523599)
bpy.context.view_layer.update()
